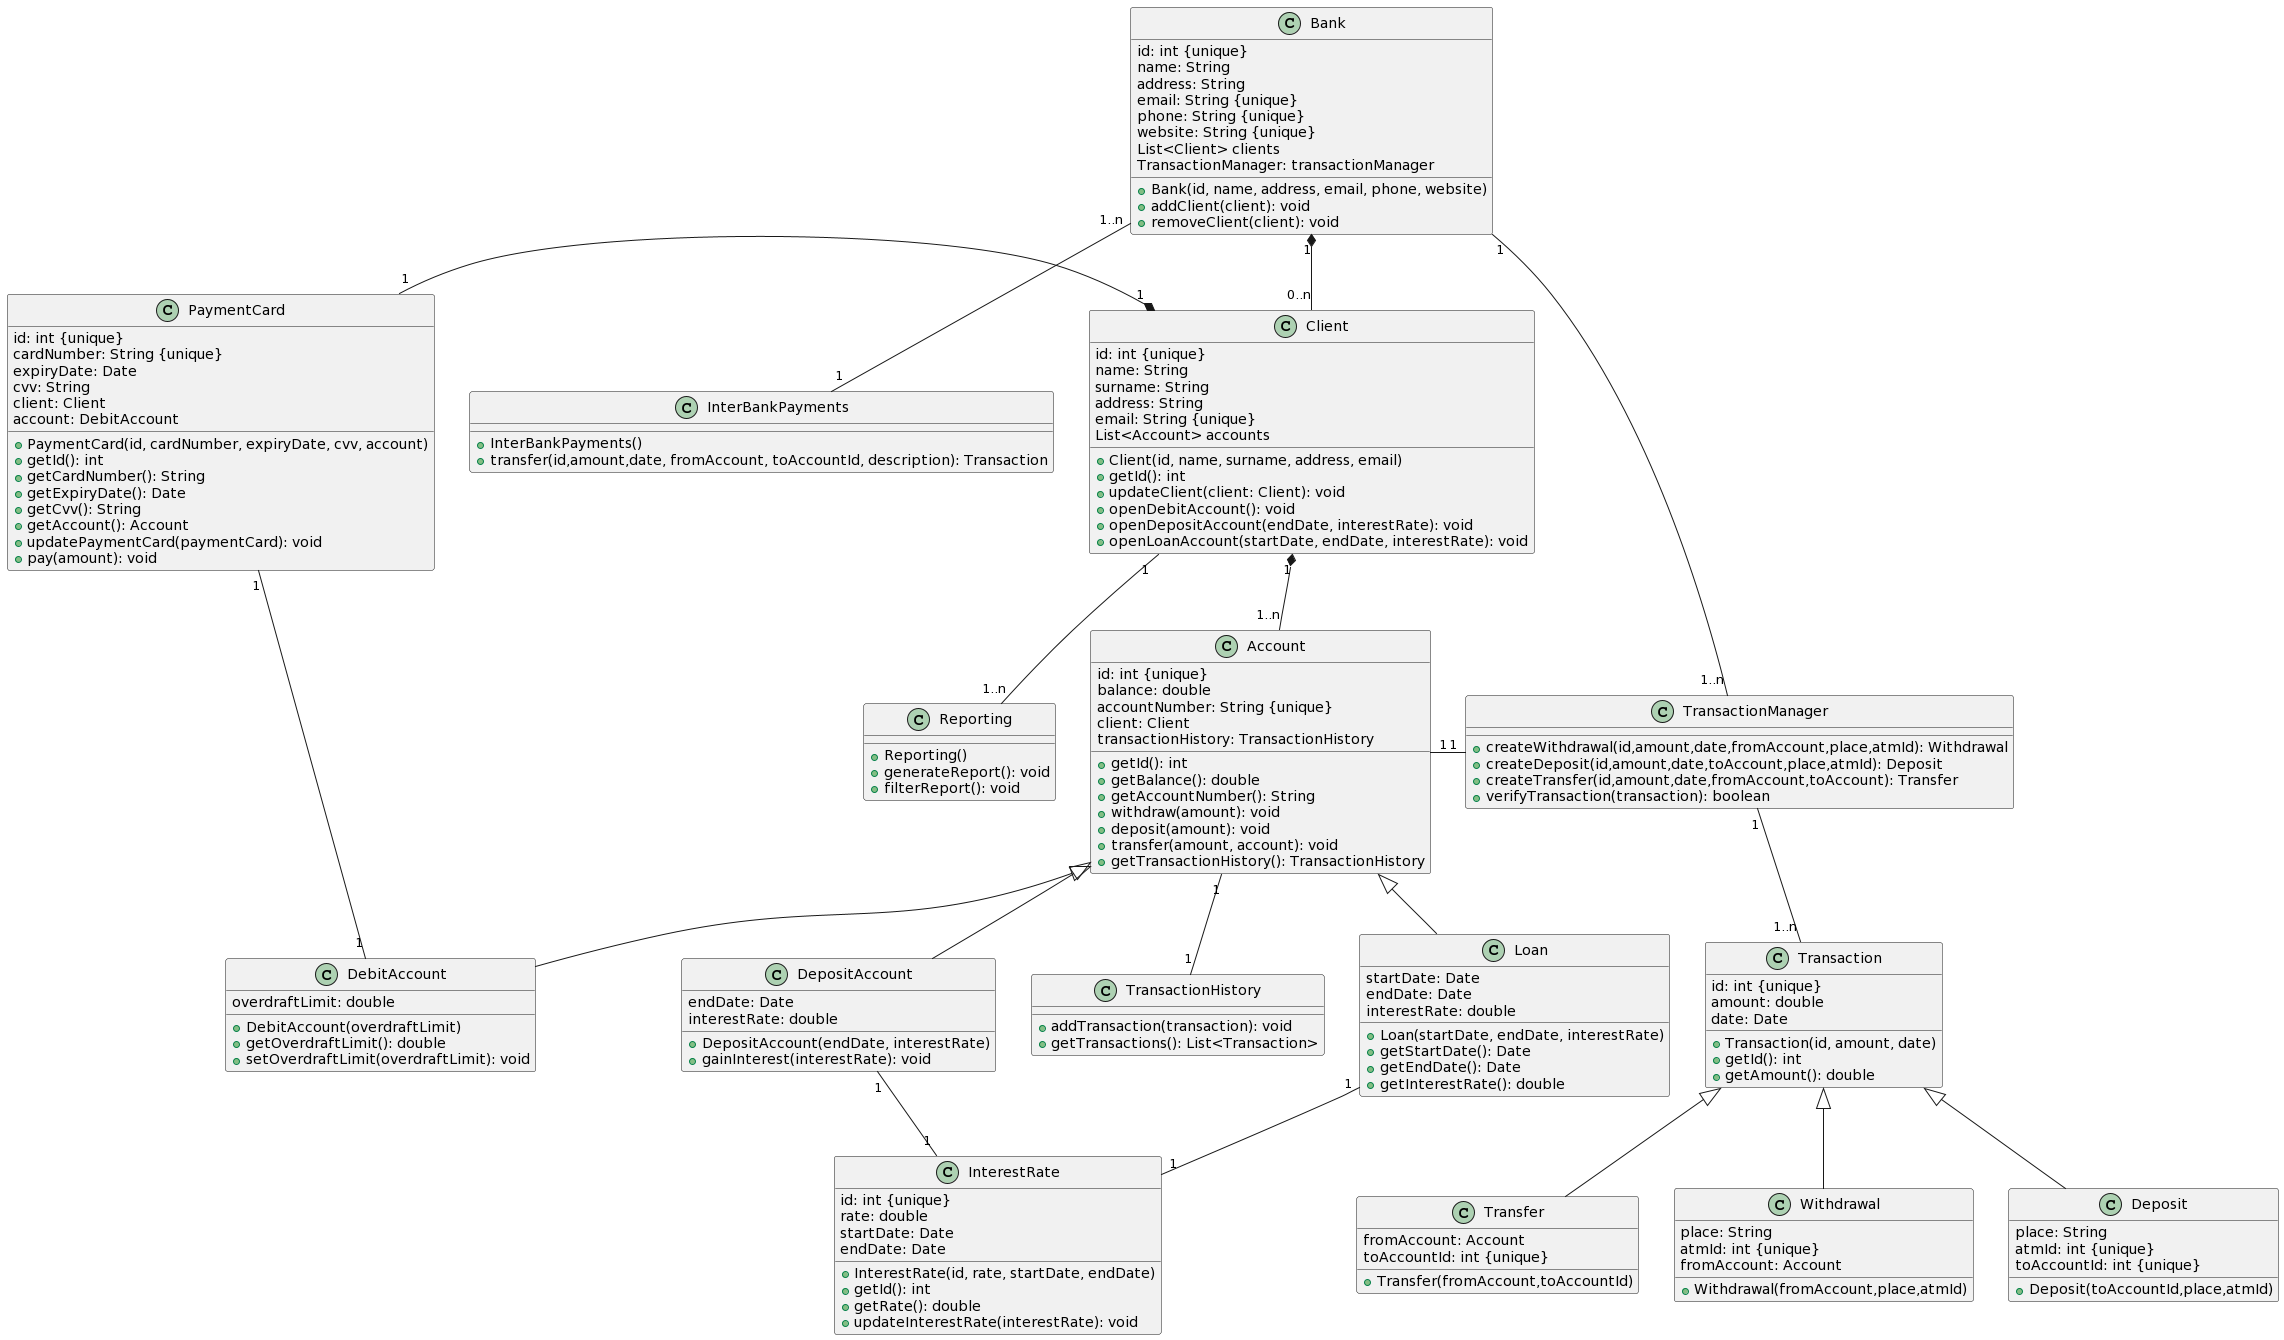

The diagram above was rendered by PlantUML. Its source (embedded in the PNG):
@startuml
Class Bank {
    id: int {unique}
    name: String
    address: String
    email: String {unique}
    phone: String {unique}
    website: String {unique}
    List<Client> clients
    TransactionManager: transactionManager

    + Bank(id, name, address, email, phone, website)
    + addClient(client): void
    + removeClient(client): void
}

Class Account {
    id: int {unique}
    balance: double
    accountNumber: String {unique}
    client: Client
    transactionHistory: TransactionHistory

    + getId(): int
    + getBalance(): double
    + getAccountNumber(): String
    + withdraw(amount): void
    + deposit(amount): void
    + transfer(amount, account): void
    + getTransactionHistory(): TransactionHistory
}

Class DepositAccount {
    endDate: Date
    interestRate: double

    + DepositAccount(endDate, interestRate)
    + gainInterest(interestRate): void
}

Class Loan {
    startDate: Date
    endDate: Date
    interestRate: double

    + Loan(startDate, endDate, interestRate)
    + getStartDate(): Date
    + getEndDate(): Date
    + getInterestRate(): double
}

Class DebitAccount {
    overdraftLimit: double

    + DebitAccount(overdraftLimit)
    + getOverdraftLimit(): double
    + setOverdraftLimit(overdraftLimit): void
}

Class Transaction {
    id: int {unique}
    amount: double
    date: Date

    + Transaction(id, amount, date)
    + getId(): int
    + getAmount(): double
}

Class Withdrawal {
    place: String
    atmId: int {unique}
    fromAccount: Account

    + Withdrawal(fromAccount,place,atmId)
}

Class Deposit {
    place: String
    atmId: int {unique}
    toAccountId: int {unique} 

    + Deposit(toAccountId,place,atmId)
}

Class Transfer {
    fromAccount: Account
    toAccountId: int {unique}
    
    + Transfer(fromAccount,toAccountId)
}

Class TransactionManager {
    
    + createWithdrawal(id,amount,date,fromAccount,place,atmId): Withdrawal
    + createDeposit(id,amount,date,toAccount,place,atmId): Deposit
    + createTransfer(id,amount,date,fromAccount,toAccount): Transfer
    + verifyTransaction(transaction): boolean
}

Class TransactionHistory {
    
    + addTransaction(transaction): void
    + getTransactions(): List<Transaction>
}

Class InterestRate {
    id: int {unique}
    rate: double
    startDate: Date
    endDate: Date

    + InterestRate(id, rate, startDate, endDate)
    + getId(): int
    + getRate(): double
    + updateInterestRate(interestRate): void
}

Class Reporting {
    + Reporting()
    + generateReport(): void
    + filterReport(): void
}

Class InterBankPayments {
    + InterBankPayments()
    + transfer(id,amount,date, fromAccount, toAccountId, description): Transaction
}

Class PaymentCard {
    id: int {unique}
    cardNumber: String {unique}
    expiryDate: Date
    cvv: String
    client: Client
    account: DebitAccount

    + PaymentCard(id, cardNumber, expiryDate, cvv, account)
    + getId(): int
    + getCardNumber(): String
    + getExpiryDate(): Date
    + getCvv(): String
    + getAccount(): Account
    + updatePaymentCard(paymentCard): void
    + pay(amount): void
}
Class Client {
    id: int {unique}
    name: String
    surname: String
    address: String
    email: String {unique}
    List<Account> accounts

    + Client(id, name, surname, address, email)
    + getId(): int
    + updateClient(client: Client): void
    + openDebitAccount(): void
    + openDepositAccount(endDate, interestRate): void
    + openLoanAccount(startDate, endDate, interestRate): void
}


Client "1" -- "1..n" Reporting

TransactionManager "1" -- "1..n" Transaction

Transaction <|-- Withdrawal
Transaction <|-- Deposit
Transaction <|-- Transfer


Account "1" -- "1" TransactionHistory

PaymentCard "1" - "1" DebitAccount
PaymentCard "1" -* "1" Client
Client "1" *-- "1..n" Account

Account <|-- DebitAccount
Account <|-- DepositAccount
Account <|-- Loan
Account "1" - "1" TransactionManager

DepositAccount "1" -- "1" InterestRate
Loan "1" -- "1" InterestRate

Bank "1..n" -- "1" InterBankPayments
Bank "1" *-- "0..n" Client
Bank "1" -- "1..n" TransactionManager
@enduml